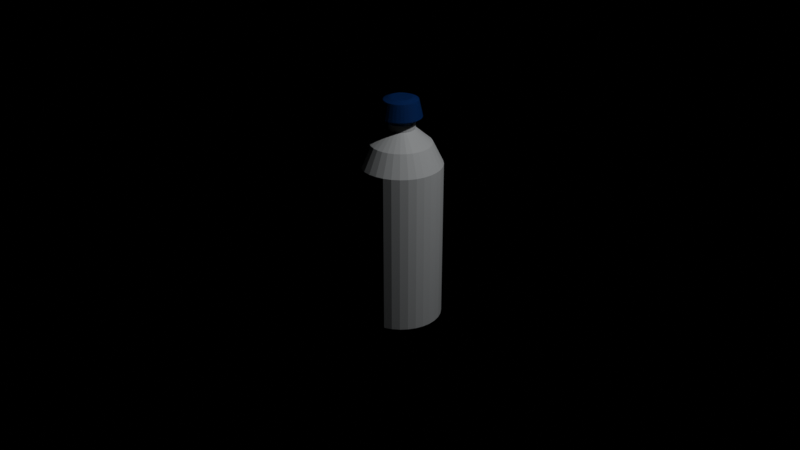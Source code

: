 # Source: f_rdig_plastik_flaske_med_tekstur.blend  (saved by Blender 2.93.21; exported with 4.5.12 LTS)
import bpy
from mathutils import Matrix  # noqa: F401  (used for matrix-valued properties, if any)

bpy.ops.wm.read_factory_settings(use_empty=True)
scene = bpy.context.scene
scene.name = 'Scene'

# ---- collections
col_collection = bpy.data.collections.new('Collection'); scene.collection.children.link(col_collection)

# ---- materials (node trees are filled in below, after node groups)
mat_material_004 = bpy.data.materials.new('Material.004')
mat_material_004.surface_render_method = 'BLENDED'
mat_material_004.blend_method = 'BLEND'
mat_material_004.use_transparent_shadow = False
mat_material_004.roughness = 0.2679
mat_material_001 = bpy.data.materials.new('Material.001')
mat_material_001.use_transparent_shadow = False
mat_material_002 = bpy.data.materials.new('Material.002')
mat_material_002.use_transparent_shadow = False

# ---- material node trees
mat_material_004.use_nodes = True; mat_material_004.node_tree.nodes.clear()
_N = mat_material_004.node_tree.nodes; _L = mat_material_004.node_tree.links
n0 = _N.new('ShaderNodeOutputMaterial'); n0.name = 'Material Output'; n0.location = (550, 300)
n1 = _N.new('ShaderNodeBsdfPrincipled'); n1.name = 'Principled BSDF'; n1.location = (10, 300)
n1.distribution = 'GGX'
n1.subsurface_method = 'BURLEY'
n1.inputs[0].default_value = (0.9441, 0.9782, 1.0, 0.1536)
n1.inputs[3].default_value = 1.45
n1.inputs[4].default_value = 0.6636
n1.inputs[27].default_value = (0.0, 0.0, 0.0, 1.0)
n1.inputs[28].default_value = 1.0
n2 = _N.new('ShaderNodeBsdfTransparent'); n2.name = 'Transparent BSDF'; n2.location = (109, 396)
n2.inputs[0].default_value = (0.1519, 0.4801, 1.0, 0.4311)
n3 = _N.new('ShaderNodeMixShader'); n3.name = 'Mix Shader'; n3.location = (322, 343)
_L.new(n3.outputs[0], n0.inputs[0])
_L.new(n1.outputs[0], n3.inputs[1])
_L.new(n2.outputs[0], n3.inputs[2])
n0.is_active_output = True
mat_material_001.use_nodes = True; mat_material_001.node_tree.nodes.clear()
_N = mat_material_001.node_tree.nodes; _L = mat_material_001.node_tree.links
n0 = _N.new('ShaderNodeOutputMaterial'); n0.name = 'Material Output'; n0.location = (300, 300)
n1 = _N.new('ShaderNodeBsdfPrincipled'); n1.name = 'Principled BSDF'; n1.location = (10, 300)
n1.distribution = 'GGX'
n1.subsurface_method = 'BURLEY'
n1.inputs[0].default_value = (0.01163, 0.2084, 0.8, 1.0)
n1.inputs[3].default_value = 1.45
n1.inputs[4].default_value = 0.09302
n1.inputs[27].default_value = (0.0, 0.0, 0.0, 1.0)
n1.inputs[28].default_value = 1.0
_L.new(n1.outputs[0], n0.inputs[0])
n0.is_active_output = True
mat_material_002.use_nodes = True; mat_material_002.node_tree.nodes.clear()
_N = mat_material_002.node_tree.nodes; _L = mat_material_002.node_tree.links
n0 = _N.new('ShaderNodeBsdfPrincipled'); n0.name = 'Principled BSDF'; n0.location = (10, 300)
n0.distribution = 'GGX'
n0.subsurface_method = 'BURLEY'
n0.inputs[3].default_value = 1.45
n0.inputs[27].default_value = (0.0, 0.0, 0.0, 1.0)
n0.inputs[28].default_value = 1.0
n1 = _N.new('ShaderNodeOutputMaterial'); n1.name = 'Material Output'; n1.location = (300, 300)
_L.new(n0.outputs[0], n1.inputs[0])
n1.is_active_output = True

# ---- world
world_world = bpy.data.worlds.new('World'); scene.world = world_world
world_world.use_nodes = True; world_world.node_tree.nodes.clear()
_N = world_world.node_tree.nodes; _L = world_world.node_tree.links
n0 = _N.new('ShaderNodeOutputWorld'); n0.name = 'World Output'; n0.location = (300, 300)
n1 = _N.new('ShaderNodeBackground'); n1.name = 'Background'; n1.location = (10, 300)
n1.inputs[0].default_value = (0.05088, 0.05088, 0.05088, 0.3143)
n1.inputs[1].default_value = 0.0
_L.new(n1.outputs[0], n0.inputs[0])
n0.is_active_output = True
world_world.color = (0.05088, 0.05088, 0.05088)
world_world.use_sun_shadow = False
world_world.sun_shadow_jitter_overblur = 0.0

# ---- cameras
cam_camera = bpy.data.cameras.new('Camera')
cam_camera.clip_end = 100.0
cam_camera.ortho_scale = 7.314

# ---- lights
light_light = bpy.data.lights.new('Light', 'POINT')
light_light.transmission_factor = 0.0
light_light.energy = 1000.0
light_light.shadow_soft_size = 0.1
light_light.shadow_maximum_resolution = 0.006
light_light.use_absolute_resolution = True

# ---- meshes
me_cylinder = bpy.data.meshes.new('Cylinder')
me_cylinder.from_pydata([(0.0, 1.0, -1.0), (0.0, 1.0, 1.0), (0.1951, 0.9808, -1.0), (0.1951, 0.9808, 1.0), (0.3827, 0.9239, -1.0), (0.3827, 0.9239, 1.0), (0.5556, 0.8315, -1.0), (0.5556, 0.8315, 1.0), (0.7071, 0.7071, -1.0), (0.7071, 0.7071, 1.0), (0.8315, 0.5556, -1.0), (0.8315, 0.5556, 1.0), (0.9239, 0.3827, -1.0), (0.9239, 0.3827, 1.0), (0.9808, 0.1951, -1.0), (0.9808, 0.1951, 1.0), (1.0, -4.371e-08, -1.0), (1.0, -4.371e-08, 1.0), (0.9808, -0.1951, -1.0), (0.9808, -0.1951, 1.0), (0.9239, -0.3827, -1.0), (0.9239, -0.3827, 1.0), (0.8315, -0.5556, -1.0), (0.8315, -0.5556, 1.0), (0.7071, -0.7071, -1.0), (0.7071, -0.7071, 1.0), (0.5556, -0.8315, -1.0), (0.5556, -0.8315, 1.0), (0.3827, -0.9239, -1.0), (0.3827, -0.9239, 1.0), (0.1951, -0.9808, -1.0), (0.1951, -0.9808, 1.0), (-8.742e-08, -1.0, -1.0), (-8.742e-08, -1.0, 1.0), (-0.1951, -0.9808, -1.0), (-0.1951, -0.9808, 1.0), (-0.3827, -0.9239, -1.0), (-0.3827, -0.9239, 1.0), (-0.5556, -0.8315, -1.0), (-0.5556, -0.8315, 1.0), (-0.7071, -0.7071, -1.0), (-0.7071, -0.7071, 1.0), (-0.8315, -0.5556, -1.0), (-0.8315, -0.5556, 1.0), (-0.9239, -0.3827, -1.0), (-0.9239, -0.3827, 1.0), (-0.9808, -0.1951, -1.0), (-0.9808, -0.1951, 1.0), (-1.0, 1.192e-08, -1.0), (-1.0, 1.192e-08, 1.0), (-0.9808, 0.1951, -1.0), (-0.9808, 0.1951, 1.0), (-0.9239, 0.3827, -1.0), (-0.9239, 0.3827, 1.0), (-0.8315, 0.5556, -1.0), (-0.8315, 0.5556, 1.0), (-0.7071, 0.7071, -1.0), (-0.7071, 0.7071, 1.0), (-0.5556, 0.8315, -1.0), (-0.5556, 0.8315, 1.0), (-0.3827, 0.9239, -1.0), (-0.3827, 0.9239, 1.0), (-0.1951, 0.9808, -1.0), (-0.1951, 0.9808, 1.0), (0.1449, 0.7283, 1.266), (4.576e-08, 0.7426, 1.266), (0.2842, 0.6861, 1.266), (0.4126, 0.6175, 1.266), (0.5251, 0.5251, 1.266), (0.6175, 0.4126, 1.266), (0.6861, 0.2842, 1.266), (0.7283, 0.1449, 1.266), (0.7426, -3.511e-08, 1.266), (0.7283, -0.1449, 1.266), (0.6861, -0.2842, 1.266), (0.6175, -0.4126, 1.266), (0.5251, -0.5251, 1.266), (0.4126, -0.6175, 1.266), (0.2842, -0.6861, 1.266), (0.1449, -0.7283, 1.266), (-1.916e-08, -0.7426, 1.266), (-0.1449, -0.7283, 1.266), (-0.2842, -0.6861, 1.266), (-0.4126, -0.6175, 1.266), (-0.5251, -0.5251, 1.266), (-0.6175, -0.4126, 1.266), (-0.6861, -0.2842, 1.266), (-0.7283, -0.1449, 1.266), (-0.7426, 6.21e-09, 1.266), (-0.7283, 0.1449, 1.266), (-0.6861, 0.2842, 1.266), (-0.6175, 0.4126, 1.266), (-0.5251, 0.5251, 1.266), (-0.4126, 0.6175, 1.266), (-0.2842, 0.6861, 1.266), (-0.1449, 0.7283, 1.266), (0.06517, 0.3276, 1.446), (-6.47e-08, 0.334, 1.446), (0.1278, 0.3086, 1.446), (0.1856, 0.2777, 1.446), (0.2362, 0.2362, 1.446), (0.2777, 0.1856, 1.446), (0.3086, 0.1278, 1.446), (0.3276, 0.06517, 1.446), (0.334, -1.989e-08, 1.446), (0.3276, -0.06517, 1.446), (0.3086, -0.1278, 1.446), (0.2777, -0.1856, 1.446), (0.2362, -0.2362, 1.446), (0.1856, -0.2777, 1.446), (0.1278, -0.3086, 1.446), (0.06517, -0.3276, 1.446), (-9.39e-08, -0.334, 1.446), (-0.06517, -0.3276, 1.446), (-0.1278, -0.3086, 1.446), (-0.1856, -0.2777, 1.446), (-0.2362, -0.2362, 1.446), (-0.2777, -0.1856, 1.446), (-0.3086, -0.1278, 1.446), (-0.3276, -0.06517, 1.446), (-0.334, -1.306e-09, 1.446), (-0.3276, 0.06517, 1.446), (-0.3086, 0.1278, 1.446), (-0.2777, 0.1856, 1.446), (-0.2362, 0.2362, 1.446), (-0.1856, 0.2777, 1.446), (-0.1278, 0.3086, 1.446), (-0.06517, 0.3276, 1.446), (0.06517, 0.3276, 1.446), (-6.47e-08, 0.334, 1.446), (0.1278, 0.3086, 1.446), (0.1856, 0.2777, 1.446), (0.2362, 0.2362, 1.446), (0.2777, 0.1856, 1.446), (0.3086, 0.1278, 1.446), (0.3276, 0.06517, 1.446), (0.334, -1.989e-08, 1.446), (0.3276, -0.06517, 1.446), (0.3086, -0.1278, 1.446), (0.2777, -0.1856, 1.446), (0.2362, -0.2362, 1.446), (0.1856, -0.2777, 1.446), (0.1278, -0.3086, 1.446), (0.06517, -0.3276, 1.446), (-9.39e-08, -0.334, 1.446), (-0.06517, -0.3276, 1.446), (-0.1278, -0.3086, 1.446), (-0.1856, -0.2777, 1.446), (-0.2362, -0.2362, 1.446), (-0.2777, -0.1856, 1.446), (-0.3086, -0.1278, 1.446), (-0.3276, -0.06517, 1.446), (-0.334, -1.306e-09, 1.446), (-0.3276, 0.06517, 1.446), (-0.3086, 0.1278, 1.446), (-0.2777, 0.1856, 1.446), (-0.2362, 0.2362, 1.446), (-0.1856, 0.2777, 1.446), (-0.1278, 0.3086, 1.446), (-0.06517, 0.3276, 1.446), (0.06517, 0.3276, 1.525), (-1.56e-07, 0.334, 1.525), (0.1278, 0.3086, 1.525), (0.1856, 0.2777, 1.525), (0.2362, 0.2362, 1.525), (0.2777, 0.1856, 1.525), (0.3086, 0.1278, 1.525), (0.3276, 0.06517, 1.525), (0.334, -1.989e-08, 1.525), (0.3276, -0.06517, 1.525), (0.3086, -0.1278, 1.525), (0.2777, -0.1856, 1.525), (0.2362, -0.2362, 1.525), (0.1856, -0.2777, 1.525), (0.1278, -0.3086, 1.525), (0.06517, -0.3276, 1.525), (-1.852e-07, -0.334, 1.525), (-0.06517, -0.3276, 1.525), (-0.1278, -0.3086, 1.525), (-0.1856, -0.2777, 1.525), (-0.2362, -0.2362, 1.525), (-0.2777, -0.1856, 1.525), (-0.3086, -0.1278, 1.525), (-0.3276, -0.06517, 1.525), (-0.334, -1.306e-09, 1.525), (-0.3276, 0.06517, 1.525), (-0.3086, 0.1278, 1.525), (-0.2777, 0.1856, 1.525), (-0.2362, 0.2362, 1.525), (-0.1856, 0.2777, 1.525), (-0.1278, 0.3086, 1.525), (-0.06517, 0.3276, 1.525), (0.09862, 0.4958, 1.596), (-9.511e-08, 0.5055, 1.596), (0.1935, 0.4671, 1.596), (0.2809, 0.4203, 1.596), (0.3575, 0.3575, 1.596), (0.4203, 0.2809, 1.596), (0.4671, 0.1935, 1.596), (0.4958, 0.09862, 1.596), (0.5055, -1.863e-08, 1.596), (0.4958, -0.09862, 1.596), (0.4671, -0.1935, 1.596), (0.4203, -0.2809, 1.596), (0.3575, -0.3575, 1.596), (0.2809, -0.4203, 1.596), (0.1935, -0.4671, 1.596), (0.09862, -0.4958, 1.596), (-1.393e-07, -0.5055, 1.596), (-0.09862, -0.4958, 1.596), (-0.1935, -0.4671, 1.596), (-0.2809, -0.4203, 1.596), (-0.3575, -0.3575, 1.596), (-0.4203, -0.2809, 1.596), (-0.4671, -0.1935, 1.596), (-0.4958, -0.09862, 1.596), (-0.5055, 9.499e-09, 1.596), (-0.4958, 0.09862, 1.596), (-0.4671, 0.1935, 1.596), (-0.4203, 0.2809, 1.596), (-0.3575, 0.3575, 1.596), (-0.2809, 0.4203, 1.596), (-0.1935, 0.4671, 1.596), (-0.09862, 0.4958, 1.596), (0.08128, 0.4086, 1.801), (-4.006e-08, 0.4166, 1.801), (0.1594, 0.3849, 1.801), (0.2315, 0.3464, 1.801), (0.2946, 0.2946, 1.801), (0.3464, 0.2315, 1.801), (0.3849, 0.1594, 1.801), (0.4086, 0.08128, 1.801), (0.4166, -1.085e-08, 1.801), (0.4086, -0.08128, 1.801), (0.3849, -0.1594, 1.801), (0.3464, -0.2315, 1.801), (0.2946, -0.2946, 1.801), (0.2315, -0.3464, 1.801), (0.1594, -0.3849, 1.801), (0.08128, -0.4086, 1.801), (-7.648e-08, -0.4166, 1.801), (-0.08128, -0.4086, 1.801), (-0.1594, -0.3849, 1.801), (-0.2315, -0.3464, 1.801), (-0.2946, -0.2946, 1.801), (-0.3464, -0.2315, 1.801), (-0.3849, -0.1594, 1.801), (-0.4086, -0.08128, 1.801), (-0.4166, 1.233e-08, 1.801), (-0.4086, 0.08128, 1.801), (-0.3849, 0.1594, 1.801), (-0.3464, 0.2315, 1.801), (-0.2946, 0.2946, 1.801), (-0.2315, 0.3464, 1.801), (-0.1594, 0.3849, 1.801), (-0.08128, 0.4086, 1.801), (0.05312, 0.267, 1.83), (-2.969e-08, 0.2723, 1.83), (0.1042, 0.2515, 1.83), (0.1513, 0.2264, 1.83), (0.1925, 0.1925, 1.83), (0.2264, 0.1513, 1.83), (0.2515, 0.1042, 1.83), (0.267, 0.05312, 1.83), (0.2723, 2.823e-10, 1.83), (0.267, -0.05312, 1.83), (0.2515, -0.1042, 1.83), (0.2264, -0.1513, 1.83), (0.1925, -0.1925, 1.83), (0.1513, -0.2264, 1.83), (0.1042, -0.2515, 1.83), (0.05312, -0.267, 1.83), (-5.349e-08, -0.2723, 1.83), (-0.05312, -0.267, 1.83), (-0.1042, -0.2515, 1.83), (-0.1513, -0.2264, 1.83), (-0.1925, -0.1925, 1.83), (-0.2264, -0.1513, 1.83), (-0.2515, -0.1042, 1.83), (-0.267, -0.05312, 1.83), (-0.2723, 1.543e-08, 1.83), (-0.267, 0.05312, 1.83), (-0.2515, 0.1042, 1.83), (-0.2264, 0.1513, 1.83), (-0.1925, 0.1925, 1.83), (-0.1513, 0.2264, 1.83), (-0.1042, 0.2515, 1.83), (-0.05312, 0.267, 1.83), (2.334e-08, 0.7722, -1.187), (0.1506, 0.7574, -1.187), (0.2955, 0.7134, -1.187), (0.429, 0.6421, -1.187), (0.546, 0.546, -1.187), (0.6421, 0.429, -1.187), (0.7134, 0.2955, -1.187), (0.7574, 0.1506, -1.187), (0.7722, -3.63e-08, -1.187), (0.7574, -0.1506, -1.187), (0.7134, -0.2955, -1.187), (0.6421, -0.429, -1.187), (0.546, -0.546, -1.187), (0.429, -0.6421, -1.187), (0.2955, -0.7134, -1.187), (0.1506, -0.7574, -1.187), (-4.417e-08, -0.7722, -1.187), (-0.1506, -0.7574, -1.187), (-0.2955, -0.7134, -1.187), (-0.429, -0.6421, -1.187), (-0.546, -0.546, -1.187), (-0.6421, -0.429, -1.187), (-0.7134, -0.2955, -1.187), (-0.7574, -0.1506, -1.187), (-0.7722, 6.662e-09, -1.187), (-0.7574, 0.1506, -1.187), (-0.7134, 0.2955, -1.187), (-0.6421, 0.429, -1.187), (-0.546, 0.546, -1.187), (-0.429, 0.6421, -1.187), (-0.2955, 0.7134, -1.187), (-0.1506, 0.7574, -1.187), (0.05312, 0.267, 1.83), (-2.969e-08, 0.2723, 1.83), (0.1042, 0.2515, 1.83), (0.1513, 0.2264, 1.83), (0.1925, 0.1925, 1.83), (0.2264, 0.1513, 1.83), (0.2515, 0.1042, 1.83), (0.267, 0.05312, 1.83), (0.2723, 2.823e-10, 1.83), (0.267, -0.05312, 1.83), (0.2515, -0.1042, 1.83), (0.2264, -0.1513, 1.83), (0.1925, -0.1925, 1.83), (0.1513, -0.2264, 1.83), (0.1042, -0.2515, 1.83), (0.05312, -0.267, 1.83), (-5.349e-08, -0.2723, 1.83), (-0.05312, -0.267, 1.83), (-0.1042, -0.2515, 1.83), (-0.1513, -0.2264, 1.83), (-0.1925, -0.1925, 1.83), (-0.2264, -0.1513, 1.83), (-0.2515, -0.1042, 1.83), (-0.267, -0.05312, 1.83), (-0.2723, 1.543e-08, 1.83), (-0.267, 0.05312, 1.83), (-0.2515, 0.1042, 1.83), (-0.2264, 0.1513, 1.83), (-0.1925, 0.1925, 1.83), (-0.1513, 0.2264, 1.83), (-0.1042, 0.2515, 1.83), (-0.05312, 0.267, 1.83)], [], [(0, 1, 3, 2), (2, 3, 5, 4), (4, 5, 7, 6), (6, 7, 9, 8), (8, 9, 11, 10), (10, 11, 13, 12), (12, 13, 15, 14), (14, 15, 17, 16), (16, 17, 19, 18), (18, 19, 21, 20), (20, 21, 23, 22), (22, 23, 25, 24), (24, 25, 27, 26), (26, 27, 29, 28), (28, 29, 31, 30), (30, 31, 33, 32), (32, 33, 35, 34), (34, 35, 37, 36), (36, 37, 39, 38), (38, 39, 41, 40), (40, 41, 43, 42), (42, 43, 45, 44), (44, 45, 47, 46), (46, 47, 49, 48), (48, 49, 51, 50), (50, 51, 53, 52), (52, 53, 55, 54), (54, 55, 57, 56), (56, 57, 59, 58), (58, 59, 61, 60), (11, 9, 68, 69), (60, 61, 63, 62), (62, 63, 1, 0), (42, 44, 310, 309), (86, 85, 117, 118), (29, 27, 77, 78), (47, 45, 86, 87), (3, 1, 65, 64), (1, 63, 95, 65), (21, 19, 73, 74), (39, 37, 82, 83), (57, 55, 91, 92), (13, 11, 69, 70), (31, 29, 78, 79), (49, 47, 87, 88), (5, 3, 64, 66), (23, 21, 74, 75), (41, 39, 83, 84), (59, 57, 92, 93), (15, 13, 70, 71), (33, 31, 79, 80), (51, 49, 88, 89), (7, 5, 66, 67), (25, 23, 75, 76), (43, 41, 84, 85), (61, 59, 93, 94), (17, 15, 71, 72), (35, 33, 80, 81), (53, 51, 89, 90), (9, 7, 67, 68), (27, 25, 76, 77), (45, 43, 85, 86), (63, 61, 94, 95), (19, 17, 72, 73), (37, 35, 81, 82), (55, 53, 90, 91), (121, 120, 152, 153), (73, 72, 104, 105), (87, 86, 118, 119), (74, 73, 105, 106), (88, 87, 119, 120), (75, 74, 106, 107), (89, 88, 120, 121), (76, 75, 107, 108), (90, 89, 121, 122), (77, 76, 108, 109), (91, 90, 122, 123), (78, 77, 109, 110), (64, 65, 97, 96), (92, 91, 123, 124), (79, 78, 110, 111), (66, 64, 96, 98), (93, 92, 124, 125), (80, 79, 111, 112), (67, 66, 98, 99), (94, 93, 125, 126), (81, 80, 112, 113), (68, 67, 99, 100), (95, 94, 126, 127), (82, 81, 113, 114), (69, 68, 100, 101), (65, 95, 127, 97), (83, 82, 114, 115), (70, 69, 101, 102), (84, 83, 115, 116), (71, 70, 102, 103), (85, 84, 116, 117), (72, 71, 103, 104), (138, 137, 169, 170), (108, 107, 139, 140), (122, 121, 153, 154), (109, 108, 140, 141), (123, 122, 154, 155), (110, 109, 141, 142), (96, 97, 129, 128), (124, 123, 155, 156), (111, 110, 142, 143), (98, 96, 128, 130), (125, 124, 156, 157), (112, 111, 143, 144), (99, 98, 130, 131), (126, 125, 157, 158), (113, 112, 144, 145), (100, 99, 131, 132), (127, 126, 158, 159), (114, 113, 145, 146), (101, 100, 132, 133), (97, 127, 159, 129), (115, 114, 146, 147), (102, 101, 133, 134), (116, 115, 147, 148), (103, 102, 134, 135), (117, 116, 148, 149), (104, 103, 135, 136), (118, 117, 149, 150), (105, 104, 136, 137), (119, 118, 150, 151), (106, 105, 137, 138), (120, 119, 151, 152), (107, 106, 138, 139), (173, 172, 204, 205), (152, 151, 183, 184), (139, 138, 170, 171), (153, 152, 184, 185), (140, 139, 171, 172), (154, 153, 185, 186), (141, 140, 172, 173), (155, 154, 186, 187), (142, 141, 173, 174), (128, 129, 161, 160), (156, 155, 187, 188), (143, 142, 174, 175), (130, 128, 160, 162), (157, 156, 188, 189), (144, 143, 175, 176), (131, 130, 162, 163), (158, 157, 189, 190), (145, 144, 176, 177), (132, 131, 163, 164), (159, 158, 190, 191), (146, 145, 177, 178), (133, 132, 164, 165), (129, 159, 191, 161), (147, 146, 178, 179), (134, 133, 165, 166), (148, 147, 179, 180), (135, 134, 166, 167), (149, 148, 180, 181), (136, 135, 167, 168), (150, 149, 181, 182), (137, 136, 168, 169), (151, 150, 182, 183), (208, 207, 239, 240), (187, 186, 218, 219), (174, 173, 205, 206), (160, 161, 193, 192), (188, 187, 219, 220), (175, 174, 206, 207), (162, 160, 192, 194), (189, 188, 220, 221), (176, 175, 207, 208), (163, 162, 194, 195), (190, 189, 221, 222), (177, 176, 208, 209), (164, 163, 195, 196), (191, 190, 222, 223), (178, 177, 209, 210), (165, 164, 196, 197), (161, 191, 223, 193), (179, 178, 210, 211), (166, 165, 197, 198), (180, 179, 211, 212), (167, 166, 198, 199), (181, 180, 212, 213), (168, 167, 199, 200), (182, 181, 213, 214), (169, 168, 200, 201), (183, 182, 214, 215), (170, 169, 201, 202), (184, 183, 215, 216), (171, 170, 202, 203), (185, 184, 216, 217), (172, 171, 203, 204), (186, 185, 217, 218), (243, 242, 274, 275), (195, 194, 226, 227), (222, 221, 253, 254), (209, 208, 240, 241), (196, 195, 227, 228), (223, 222, 254, 255), (210, 209, 241, 242), (197, 196, 228, 229), (193, 223, 255, 225), (211, 210, 242, 243), (198, 197, 229, 230), (212, 211, 243, 244), (199, 198, 230, 231), (213, 212, 244, 245), (200, 199, 231, 232), (214, 213, 245, 246), (201, 200, 232, 233), (215, 214, 246, 247), (202, 201, 233, 234), (216, 215, 247, 248), (203, 202, 234, 235), (217, 216, 248, 249), (204, 203, 235, 236), (218, 217, 249, 250), (205, 204, 236, 237), (219, 218, 250, 251), (206, 205, 237, 238), (192, 193, 225, 224), (220, 219, 251, 252), (207, 206, 238, 239), (194, 192, 224, 226), (221, 220, 252, 253), (271, 270, 334, 335), (230, 229, 261, 262), (244, 243, 275, 276), (231, 230, 262, 263), (245, 244, 276, 277), (232, 231, 263, 264), (246, 245, 277, 278), (233, 232, 264, 265), (247, 246, 278, 279), (234, 233, 265, 266), (248, 247, 279, 280), (235, 234, 266, 267), (249, 248, 280, 281), (236, 235, 267, 268), (250, 249, 281, 282), (237, 236, 268, 269), (251, 250, 282, 283), (238, 237, 269, 270), (224, 225, 257, 256), (252, 251, 283, 284), (239, 238, 270, 271), (226, 224, 256, 258), (253, 252, 284, 285), (240, 239, 271, 272), (227, 226, 258, 259), (254, 253, 285, 286), (241, 240, 272, 273), (228, 227, 259, 260), (255, 254, 286, 287), (242, 241, 273, 274), (229, 228, 260, 261), (225, 255, 287, 257), (288, 289, 290, 291, 292, 293, 294, 295, 296, 297, 298, 299, 300, 301, 302, 303, 304, 305, 306, 307, 308, 309, 310, 311, 312, 313, 314, 315, 316, 317, 318, 319), (60, 62, 319, 318), (16, 18, 297, 296), (34, 36, 306, 305), (52, 54, 315, 314), (8, 10, 293, 292), (26, 28, 302, 301), (44, 46, 311, 310), (0, 2, 289, 288), (62, 0, 288, 319), (18, 20, 298, 297), (36, 38, 307, 306), (54, 56, 316, 315), (10, 12, 294, 293), (28, 30, 303, 302), (46, 48, 312, 311), (2, 4, 290, 289), (20, 22, 299, 298), (38, 40, 308, 307), (56, 58, 317, 316), (12, 14, 295, 294), (30, 32, 304, 303), (48, 50, 313, 312), (4, 6, 291, 290), (22, 24, 300, 299), (40, 42, 309, 308), (58, 60, 318, 317), (14, 16, 296, 295), (32, 34, 305, 304), (50, 52, 314, 313), (6, 8, 292, 291), (24, 26, 301, 300), (320, 321, 351, 350, 349, 348, 347, 346, 345, 344, 343, 342, 341, 340, 339, 338, 337, 336, 335, 334, 333, 332, 331, 330, 329, 328, 327, 326, 325, 324, 323, 322), (258, 256, 320, 322), (285, 284, 348, 349), (272, 271, 335, 336), (259, 258, 322, 323), (286, 285, 349, 350), (273, 272, 336, 337), (260, 259, 323, 324), (287, 286, 350, 351), (274, 273, 337, 338), (261, 260, 324, 325), (257, 287, 351, 321), (275, 274, 338, 339), (262, 261, 325, 326), (276, 275, 339, 340), (263, 262, 326, 327), (277, 276, 340, 341), (264, 263, 327, 328), (278, 277, 341, 342), (265, 264, 328, 329), (279, 278, 342, 343), (266, 265, 329, 330), (280, 279, 343, 344), (267, 266, 330, 331), (281, 280, 344, 345), (268, 267, 331, 332), (282, 281, 345, 346), (269, 268, 332, 333), (283, 282, 346, 347), (270, 269, 333, 334), (256, 257, 321, 320), (284, 283, 347, 348)])
me_cylinder.polygons.foreach_set('material_index', [0, 0, 0, 0, 0, 0, 0, 0, 0, 0, 0, 0, 0, 0, 0, 0, 0, 0, 0, 0, 0, 0, 0, 0, 0, 0, 0, 0, 0, 0, 0, 0, 0, 0, 0, 0, 0, 0, 0, 0, 0, 0, 0, 0, 0, 0, 0, 0, 0, 0, 0, 0, 0, 0, 0, 0, 0, 0, 0, 0, 0, 0, 0, 0, 0, 0, 0, 0, 0, 0, 0, 0, 0, 0, 0, 0, 0, 0, 0, 0, 0, 0, 0, 0, 0, 0, 0, 0, 0, 0, 0, 0, 0, 0, 0, 0, 0, 0, 0, 0, 0, 0, 0, 0, 0, 0, 0, 0, 0, 0, 0, 0, 0, 0, 0, 0, 0, 0, 0, 0, 0, 0, 0, 0, 0, 0, 0, 0, 0, 0, 1, 0, 0, 0, 0, 0, 0, 0, 0, 0, 0, 0, 0, 0, 0, 0, 0, 0, 0, 0, 0, 0, 0, 0, 0, 0, 0, 0, 0, 0, 0, 0, 1, 1, 1, 1, 1, 1, 1, 1, 1, 1, 1, 1, 1, 1, 1, 1, 1, 1, 1, 1, 1, 1, 1, 1, 1, 1, 1, 1, 1, 1, 1, 1, 1, 1, 1, 1, 1, 1, 1, 1, 1, 1, 1, 1, 1, 1, 1, 1, 1, 1, 1, 1, 1, 1, 1, 1, 1, 1, 1, 1, 1, 1, 1, 1, 0, 1, 1, 1, 1, 1, 1, 1, 1, 1, 1, 1, 1, 1, 1, 1, 1, 1, 1, 1, 1, 1, 1, 1, 1, 1, 1, 1, 1, 1, 1, 1, 0, 0, 0, 0, 0, 0, 0, 0, 0, 0, 0, 0, 0, 0, 0, 0, 0, 0, 0, 0, 0, 0, 0, 0, 0, 0, 0, 0, 0, 0, 0, 0, 1, 0, 0, 0, 0, 0, 0, 0, 0, 0, 0, 0, 0, 0, 0, 0, 0, 0, 0, 0, 0, 0, 0, 0, 0, 0, 0, 0, 0, 0, 0, 0])
_uv = me_cylinder.uv_layers.new(name='UVMap')
_uv.uv.foreach_set('vector', [0.7267, -1.136, 0.7353, -1.138, 0.7362, -1.137, 0.7268, -1.136, 0.7268, -1.136, 0.7362, -1.137, 0.7367, -1.135, 0.7268, -1.137, 0.7268, -1.137, 0.7367, -1.135, 0.7369, -1.133, 0.7271, -1.136, 0.7271, -1.136, 0.7369, -1.133, 0.7368, -1.131, 0.7273, -1.136, 0.7273, -1.136, 0.7368, -1.131, 0.7363, -1.129, 0.7275, -1.136, 0.7275, -1.136, 0.7363, -1.129, 0.7354, -1.128, 0.7276, -1.136, 0.7276, -1.136, 0.7354, -1.128, 0.7341, -1.126, 0.7277, -1.135, 0.7277, -1.135, 0.7341, -1.126, 0.7326, -1.125, 0.7277, -1.135, 0.7277, -1.135, 0.7326, -1.125, 0.7309, -1.124, 0.7278, -1.135, 0.7278, -1.135, 0.7309, -1.124, 0.729, -1.124, 0.7278, -1.135, 0.7278, -1.135, 0.729, -1.124, 0.727, -1.124, 0.7278, -1.135, 0.7278, -1.135, 0.727, -1.124, 0.7251, -1.124, 0.7277, -1.134, 0.7277, -1.134, 0.7251, -1.124, 0.7233, -1.124, 0.7277, -1.134, 0.7277, -1.134, 0.7233, -1.124, 0.7217, -1.126, 0.7276, -1.134, 0.7276, -1.134, 0.7217, -1.126, 0.7203, -1.127, 0.7276, -1.134, 0.7276, -1.134, 0.7203, -1.127, 0.7192, -1.128, 0.7275, -1.134, 0.7275, -1.134, 0.7192, -1.128, 0.7185, -1.13, 0.7274, -1.134, 0.7274, -1.134, 0.7185, -1.13, 0.7181, -1.132, 0.7272, -1.134, 0.7272, -1.134, 0.7181, -1.132, 0.7181, -1.134, 0.7271, -1.134, 0.7271, -1.134, 0.7181, -1.134, 0.7184, -1.136, 0.727, -1.134, 0.727, -1.134, 0.7184, -1.136, 0.7191, -1.137, 0.7269, -1.134, 0.7269, -1.134, 0.7191, -1.137, 0.72, -1.139, 0.7268, -1.134, 0.7268, -1.134, 0.72, -1.139, 0.7213, -1.14, 0.7267, -1.134, 0.7267, -1.134, 0.7213, -1.14, 0.7227, -1.141, 0.7267, -1.134, 0.7267, -1.134, 0.7227, -1.141, 0.7244, -1.142, 0.7266, -1.135, 0.7266, -1.135, 0.7244, -1.142, 0.7261, -1.142, 0.7266, -1.135, 0.7266, -1.135, 0.7261, -1.142, 0.7279, -1.142, 0.7266, -1.135, 0.7266, -1.135, 0.7279, -1.142, 0.7296, -1.142, 0.7266, -1.135, 0.7266, -1.135, 0.7296, -1.142, 0.7313, -1.142, 0.7266, -1.135, 0.2152, 0.001984, 0.2152, 1.002, 0.1172, 1.002, 0.1172, 0.001984, 0.7363, -1.129, 0.7368, -1.131, 0.7432, -1.13, 0.7424, -1.127, 0.7267, -1.135, 0.7329, -1.141, 0.7342, -1.14, 0.7267, -1.136, 0.7267, -1.136, 0.7342, -1.14, 0.7353, -1.138, 0.7267, -1.136, 0.7269, -1.134, 0.7268, -1.134, 0.7268, -1.134, 0.7269, -1.134, 0.7156, -1.142, 0.714, -1.14, 0.7626, -1.325, 0.7993, -1.315, 0.7217, -1.126, 0.7233, -1.124, 0.7205, -1.119, 0.7179, -1.121, 0.7213, -1.14, 0.72, -1.139, 0.7156, -1.142, 0.7177, -1.144, 0.7362, -1.137, 0.7353, -1.138, 0.7398, -1.141, 0.7413, -1.139, 0.7353, -1.138, 0.7342, -1.14, 0.7381, -1.143, 0.7398, -1.141, 0.729, -1.124, 0.7309, -1.124, 0.7331, -1.118, 0.7299, -1.117, 0.7181, -1.134, 0.7181, -1.132, 0.7122, -1.131, 0.7123, -1.134, 0.7296, -1.142, 0.7279, -1.142, 0.7282, -1.148, 0.7309, -1.147, 0.7354, -1.128, 0.7363, -1.129, 0.7424, -1.127, 0.7409, -1.124, 0.7203, -1.127, 0.7217, -1.126, 0.7179, -1.121, 0.7157, -1.123, 0.7227, -1.141, 0.7213, -1.14, 0.7177, -1.144, 0.72, -1.146, 0.7367, -1.135, 0.7362, -1.137, 0.7413, -1.139, 0.7423, -1.136, 0.727, -1.124, 0.729, -1.124, 0.7299, -1.117, 0.7266, -1.117, 0.7184, -1.136, 0.7181, -1.134, 0.7123, -1.134, 0.7129, -1.137, 0.7313, -1.142, 0.7296, -1.142, 0.7309, -1.147, 0.7335, -1.146, 0.7341, -1.126, 0.7354, -1.128, 0.7409, -1.124, 0.7387, -1.121, 0.7192, -1.128, 0.7203, -1.127, 0.7157, -1.123, 0.7139, -1.125, 0.7244, -1.142, 0.7227, -1.141, 0.72, -1.146, 0.7226, -1.147, 0.7369, -1.133, 0.7367, -1.135, 0.7423, -1.136, 0.7429, -1.133, 0.7251, -1.124, 0.727, -1.124, 0.7266, -1.117, 0.7235, -1.118, 0.7191, -1.137, 0.7184, -1.136, 0.7129, -1.137, 0.714, -1.14, 0.7329, -1.141, 0.7313, -1.142, 0.7335, -1.146, 0.7359, -1.145, 0.7326, -1.125, 0.7341, -1.126, 0.7387, -1.121, 0.7361, -1.119, 0.7185, -1.13, 0.7192, -1.128, 0.7139, -1.125, 0.7128, -1.128, 0.7261, -1.142, 0.7244, -1.142, 0.7226, -1.147, 0.7254, -1.148, 0.7368, -1.131, 0.7369, -1.133, 0.7429, -1.133, 0.7432, -1.13, 0.7233, -1.124, 0.7251, -1.124, 0.7235, -1.118, 0.7205, -1.119, 0.72, -1.139, 0.7191, -1.137, 0.714, -1.14, 0.7156, -1.142, 0.7342, -1.14, 0.7329, -1.141, 0.7359, -1.145, 0.7381, -1.143, 0.7309, -1.124, 0.7326, -1.125, 0.7361, -1.119, 0.7331, -1.118, 0.7181, -1.132, 0.7185, -1.13, 0.7128, -1.128, 0.7122, -1.131, 0.7279, -1.142, 0.7261, -1.142, 0.7254, -1.148, 0.7282, -1.148, 0.2188, 1.0, 0.25, 1.0, 0.25, 1.0, 0.2188, 1.0, 0.7331, -1.118, 0.7361, -1.119, 0.5851, -0.9897, 0.5608, -1.021, 0.7177, -1.144, 0.7156, -1.142, 0.7993, -1.315, 0.8333, -1.298, 0.7299, -1.117, 0.7331, -1.118, 0.5608, -1.021, 0.5432, -1.056, 0.72, -1.146, 0.7177, -1.144, 0.8333, -1.298, 0.8635, -1.274, 0.7266, -1.117, 0.7299, -1.117, 0.5432, -1.056, 0.5326, -1.093, 0.7226, -1.147, 0.72, -1.146, 0.8635, -1.274, 0.8888, -1.246, 0.7235, -1.118, 0.7266, -1.117, 0.5326, -1.093, 0.5295, -1.132, 0.7254, -1.148, 0.7226, -1.147, 0.8888, -1.246, 0.9082, -1.212, 0.7205, -1.119, 0.7235, -1.118, 0.5295, -1.132, 0.5338, -1.17, 0.7282, -1.148, 0.7254, -1.148, 0.9082, -1.212, 0.9209, -1.176, 0.7179, -1.121, 0.7205, -1.119, 0.5338, -1.17, 0.5453, -1.207, 0.7413, -1.139, 0.7398, -1.141, 0.8749, -0.9928, 0.8455, -0.9656, 0.7309, -1.147, 0.7282, -1.148, 0.9209, -1.176, 0.9264, -1.138, 0.7157, -1.123, 0.7179, -1.121, 0.5453, -1.207, 0.5636, -1.241, 0.7423, -1.136, 0.7413, -1.139, 0.8455, -0.9656, 0.8111, -0.9445, 0.7335, -1.146, 0.7309, -1.147, 0.9264, -1.138, 0.9244, -1.099, 0.7139, -1.125, 0.7157, -1.123, 0.5636, -1.241, 0.5879, -1.27, 0.7429, -1.133, 0.7423, -1.136, 0.8111, -0.9445, 0.7731, -0.9304, 0.7359, -1.145, 0.7335, -1.146, 0.9244, -1.099, 0.915, -1.061, 0.7128, -1.128, 0.7139, -1.125, 0.5879, -1.27, 0.6173, -1.294, 0.7432, -1.13, 0.7429, -1.133, 0.7731, -0.9304, 0.7326, -0.9239, 0.7381, -1.143, 0.7359, -1.145, 0.915, -1.061, 0.8983, -1.025, 0.7122, -1.131, 0.7128, -1.128, 0.6173, -1.294, 0.6507, -1.312, 0.7424, -1.127, 0.7432, -1.13, 0.7326, -0.9239, 0.6879, -0.9308, 0.7398, -1.141, 0.7381, -1.143, 0.8983, -1.025, 0.8749, -0.9928, 0.7123, -1.134, 0.7122, -1.131, 0.6507, -1.312, 0.687, -1.324, 0.7409, -1.124, 0.7424, -1.127, 0.6879, -0.9308, 0.6497, -0.9437, 0.7129, -1.137, 0.7123, -1.134, 0.687, -1.324, 0.7247, -1.328, 0.7387, -1.121, 0.7409, -1.124, 0.6497, -0.9437, 0.615, -0.9636, 0.714, -1.14, 0.7129, -1.137, 0.7247, -1.328, 0.7626, -1.325, 0.7361, -1.119, 0.7387, -1.121, 0.615, -0.9636, 0.5851, -0.9897, 0.4083, -0.8573, 0.4548, -0.8944, 0.4896, -0.8411, 0.4528, -0.8125, 0.625, 1.0, 0.6562, 1.0, 0.6562, 1.0, 0.625, 1.0, 0.1875, 1.0, 0.2188, 1.0, 0.2188, 1.0, 0.1875, 1.0, 0.5938, 1.0, 0.625, 1.0, 0.625, 1.0, 0.5938, 1.0, 0.1562, 1.0, 0.1875, 1.0, 0.1875, 1.0, 0.1562, 1.0, 0.5625, 1.0, 0.5938, 1.0, 0.5938, 1.0, 0.5625, 1.0, 0.9688, 1.0, 1.0, 1.0, 1.0, 1.0, 0.9688, 1.0, 0.125, 1.0, 0.1562, 1.0, 0.1562, 1.0, 0.125, 1.0, 0.5312, 1.0, 0.5625, 1.0, 0.5625, 1.0, 0.5312, 1.0, 0.9375, 1.0, 0.9688, 1.0, 0.9688, 1.0, 0.9375, 1.0, 0.09375, 1.0, 0.125, 1.0, 0.125, 1.0, 0.09375, 1.0, 0.5, 1.0, 0.5312, 1.0, 0.5312, 1.0, 0.5, 1.0, 0.9062, 1.0, 0.9375, 1.0, 0.9375, 1.0, 0.9062, 1.0, 0.0625, 1.0, 0.09375, 1.0, 0.09375, 1.0, 0.0625, 1.0, 0.4688, 1.0, 0.5, 1.0, 0.5, 1.0, 0.4688, 1.0, 0.875, 1.0, 0.9062, 1.0, 0.9062, 1.0, 0.875, 1.0, 0.03125, 1.0, 0.0625, 1.0, 0.0625, 1.0, 0.03125, 1.0, 0.4375, 1.0, 0.4688, 1.0, 0.4688, 1.0, 0.4375, 1.0, 0.6879, -0.9308, 0.7326, -0.9239, 0.7367, -0.9186, 0.6839, -0.9322, 0.0, 1.0, 0.03125, 1.0, 0.03125, 1.0, 0.0, 1.0, 0.4062, 1.0, 0.4375, 1.0, 0.4375, 1.0, 0.4062, 1.0, 0.8125, 1.0, 0.8438, 1.0, 0.8438, 1.0, 0.8125, 1.0, 0.375, 1.0, 0.4062, 1.0, 0.4062, 1.0, 0.375, 1.0, 0.7812, 1.0, 0.8125, 1.0, 0.8125, 1.0, 0.7812, 1.0, 0.3438, 1.0, 0.375, 1.0, 0.375, 1.0, 0.3438, 1.0, 0.75, 1.0, 0.7812, 1.0, 0.7812, 1.0, 0.75, 1.0, 0.3125, 1.0, 0.3438, 1.0, 0.3438, 1.0, 0.3125, 1.0, 0.7188, 1.0, 0.75, 1.0, 0.75, 1.0, 0.7188, 1.0, 0.2812, 1.0, 0.3125, 1.0, 0.3125, 1.0, 0.2812, 1.0, 0.6875, 1.0, 0.7188, 1.0, 0.7188, 1.0, 0.6875, 1.0, 0.25, 1.0, 0.2812, 1.0, 0.2812, 1.0, 0.25, 1.0, 0.6562, 1.0, 0.6875, 1.0, 0.6875, 1.0, 0.6562, 1.0, 0.5938, 1.0, 0.625, 1.0, 0.625, 1.0, 0.5938, 1.0, 0.734, -0.3484, 0.6767, -0.3326, 0.6652, -0.3956, 0.7104, -0.4076, 0.3708, -0.8119, 0.4083, -0.8573, 0.4528, -0.8125, 0.4227, -0.7775, 0.787, -0.3752, 0.734, -0.3484, 0.7104, -0.4076, 0.7522, -0.4285, 0.3439, -0.7604, 0.3708, -0.8119, 0.4227, -0.7775, 0.4005, -0.7373, 0.8336, -0.412, 0.787, -0.3752, 0.7522, -0.4285, 0.7889, -0.4572, 0.3281, -0.706, 0.3439, -0.7604, 0.4005, -0.7373, 0.3867, -0.6936, 0.872, -0.4573, 0.8336, -0.412, 0.7889, -0.4572, 0.8192, -0.4928, 0.3204, -0.6498, 0.3281, -0.706, 0.3867, -0.6936, 0.382, -0.6478, 0.879, -0.7995, 0.9062, -0.7446, 0.8453, -0.7204, 0.8236, -0.7634, 0.9009, -0.5093, 0.872, -0.4573, 0.8192, -0.4928, 0.8419, -0.5339, 0.3235, -0.5916, 0.3204, -0.6498, 0.382, -0.6478, 0.3862, -0.6011, 0.841, -0.8485, 0.879, -0.7995, 0.8236, -0.7634, 0.7937, -0.8013, 0.9192, -0.5661, 0.9009, -0.5093, 0.8419, -0.5339, 0.8561, -0.5789, 0.3378, -0.5339, 0.3235, -0.5916, 0.3862, -0.6011, 0.3989, -0.555, 0.793, -0.8894, 0.841, -0.8485, 0.7937, -0.8013, 0.7566, -0.8335, 0.9264, -0.6256, 0.9192, -0.5661, 0.8561, -0.5789, 0.8617, -0.6263, 0.3626, -0.4789, 0.3378, -0.5339, 0.3989, -0.555, 0.4195, -0.5114, 0.7367, -0.9186, 0.793, -0.8894, 0.7566, -0.8335, 0.7147, -0.8572, 0.9221, -0.6859, 0.9264, -0.6256, 0.8617, -0.6263, 0.8581, -0.6741, 0.3978, -0.4286, 0.3626, -0.4789, 0.4195, -0.5114, 0.4483, -0.4726, 0.6839, -0.9322, 0.7367, -0.9186, 0.7147, -0.8572, 0.6705, -0.8715, 0.9062, -0.7446, 0.9221, -0.6859, 0.8581, -0.6741, 0.8453, -0.7204, 0.4436, -0.3848, 0.3978, -0.4286, 0.4483, -0.4726, 0.4847, -0.4403, 0.6255, -0.9407, 0.6839, -0.9322, 0.6705, -0.8715, 0.624, -0.8773, 0.4989, -0.3541, 0.4436, -0.3848, 0.4847, -0.4403, 0.5259, -0.4152, 0.5659, -0.937, 0.6255, -0.9407, 0.624, -0.8773, 0.577, -0.8741, 0.5572, -0.3353, 0.4989, -0.3541, 0.5259, -0.4152, 0.5711, -0.3993, 0.5081, -0.9214, 0.5659, -0.937, 0.577, -0.8741, 0.5316, -0.8619, 0.6171, -0.3282, 0.5572, -0.3353, 0.5711, -0.3993, 0.6183, -0.3928, 0.4548, -0.8944, 0.5081, -0.9214, 0.5316, -0.8619, 0.4896, -0.8411, 0.6767, -0.3326, 0.6171, -0.3282, 0.6183, -0.3928, 0.6652, -0.3956, 0.5, 1.0, 0.5312, 1.0, 0.5312, 1.0, 0.5, 1.0, 0.1562, 1.0, 0.1875, 1.0, 0.1875, 1.0, 0.1562, 1.0, 0.5625, 1.0, 0.5938, 1.0, 0.5938, 1.0, 0.5625, 1.0, 0.9688, 1.0, 1.0, 1.0, 1.0, 1.0, 0.9688, 1.0, 0.125, 1.0, 0.1562, 1.0, 0.1562, 1.0, 0.125, 1.0, 0.5312, 1.0, 0.5625, 1.0, 0.5625, 1.0, 0.5312, 1.0, 0.9375, 1.0, 0.9688, 1.0, 0.9688, 1.0, 0.9375, 1.0, 0.09375, 1.0, 0.125, 1.0, 0.125, 1.0, 0.09375, 1.0, 0.5, 1.0, 0.5312, 1.0, 0.5312, 1.0, 0.5, 1.0, 0.9062, 1.0, 0.9375, 1.0, 0.9375, 1.0, 0.9062, 1.0, 0.0625, 1.0, 0.09375, 1.0, 0.09375, 1.0, 0.0625, 1.0, 0.4688, 1.0, 0.5, 1.0, 0.5, 1.0, 0.4688, 1.0, 0.875, 1.0, 0.9062, 1.0, 0.9062, 1.0, 0.875, 1.0, 0.03125, 1.0, 0.0625, 1.0, 0.0625, 1.0, 0.03125, 1.0, 0.4375, 1.0, 0.4688, 1.0, 0.4688, 1.0, 0.4375, 1.0, 0.8438, 1.0, 0.875, 1.0, 0.875, 1.0, 0.8438, 1.0, 0.0, 1.0, 0.03125, 1.0, 0.03125, 1.0, 0.0, 1.0, 0.4062, 1.0, 0.4375, 1.0, 0.4375, 1.0, 0.4062, 1.0, 0.8125, 1.0, 0.8438, 1.0, 0.8438, 1.0, 0.8125, 1.0, 0.375, 1.0, 0.4062, 1.0, 0.4062, 1.0, 0.375, 1.0, 0.7812, 1.0, 0.8125, 1.0, 0.8125, 1.0, 0.7812, 1.0, 0.3438, 1.0, 0.375, 1.0, 0.375, 1.0, 0.3438, 1.0, 0.75, 1.0, 0.7812, 1.0, 0.7812, 1.0, 0.75, 1.0, 0.3125, 1.0, 0.3438, 1.0, 0.3438, 1.0, 0.3125, 1.0, 0.7188, 1.0, 0.75, 1.0, 0.75, 1.0, 0.7188, 1.0, 0.2812, 1.0, 0.3125, 1.0, 0.3125, 1.0, 0.2812, 1.0, 0.6875, 1.0, 0.7188, 1.0, 0.7188, 1.0, 0.6875, 1.0, 0.25, 1.0, 0.2812, 1.0, 0.2812, 1.0, 0.25, 1.0, 0.6562, 1.0, 0.6875, 1.0, 0.6875, 1.0, 0.6562, 1.0, 0.2188, 1.0, 0.25, 1.0, 0.25, 1.0, 0.2188, 1.0, 0.625, 1.0, 0.6562, 1.0, 0.6562, 1.0, 0.625, 1.0, 0.1875, 1.0, 0.2188, 1.0, 0.2188, 1.0, 0.1875, 1.0, 0.4062, 1.0, 0.4375, 1.0, 0.4375, 1.0, 0.4062, 1.0, 0.9062, 1.0, 0.9375, 1.0, 0.9375, 1.0, 0.9062, 1.0, 0.0625, 1.0, 0.09375, 1.0, 0.09375, 1.0, 0.0625, 1.0, 0.4688, 1.0, 0.5, 1.0, 0.5, 1.0, 0.4688, 1.0, 0.875, 1.0, 0.9062, 1.0, 0.9062, 1.0, 0.875, 1.0, 0.03125, 1.0, 0.0625, 1.0, 0.0625, 1.0, 0.03125, 1.0, 0.4375, 1.0, 0.4688, 1.0, 0.4688, 1.0, 0.4375, 1.0, 0.8438, 1.0, 0.875, 1.0, 0.875, 1.0, 0.8438, 1.0, 0.0, 1.0, 0.03125, 1.0, 0.03125, 1.0, 0.0, 1.0, 0.4062, 1.0, 0.4375, 1.0, 0.4375, 1.0, 0.4062, 1.0, 0.8125, 1.0, 0.8438, 1.0, 0.8438, 1.0, 0.8125, 1.0, 0.375, 1.0, 0.4062, 1.0, 0.4062, 1.0, 0.375, 1.0, 0.7812, 1.0, 0.8125, 1.0, 0.8125, 1.0, 0.7812, 1.0, 0.3438, 1.0, 0.375, 1.0, 0.375, 1.0, 0.3438, 1.0, 0.75, 1.0, 0.7812, 1.0, 0.7812, 1.0, 0.75, 1.0, 0.3125, 1.0, 0.3438, 1.0, 0.3438, 1.0, 0.3125, 1.0, 0.7188, 1.0, 0.75, 1.0, 0.75, 1.0, 0.7188, 1.0, 0.2812, 1.0, 0.3125, 1.0, 0.3125, 1.0, 0.2812, 1.0, 0.6875, 1.0, 0.7188, 1.0, 0.7188, 1.0, 0.6875, 1.0, 0.25, 1.0, 0.2812, 1.0, 0.2812, 1.0, 0.25, 1.0, 0.6562, 1.0, 0.6875, 1.0, 0.6875, 1.0, 0.6562, 1.0, 0.2188, 1.0, 0.25, 1.0, 0.25, 1.0, 0.2188, 1.0, 0.625, 1.0, 0.6562, 1.0, 0.6562, 1.0, 0.625, 1.0, 0.1875, 1.0, 0.2188, 1.0, 0.2188, 1.0, 0.1875, 1.0, 0.5938, 1.0, 0.625, 1.0, 0.625, 1.0, 0.5938, 1.0, 0.1562, 1.0, 0.1875, 1.0, 0.1875, 1.0, 0.1562, 1.0, 0.5625, 1.0, 0.5938, 1.0, 0.5938, 1.0, 0.5625, 1.0, 0.9688, 1.0, 1.0, 1.0, 1.0, 1.0, 0.9688, 1.0, 0.125, 1.0, 0.1562, 1.0, 0.1562, 1.0, 0.125, 1.0, 0.5312, 1.0, 0.5625, 1.0, 0.5625, 1.0, 0.5312, 1.0, 0.488, 1.13, 0.9728, 1.13, 0.9728, 2.13, 0.488, 2.13, 0.09375, 1.0, 0.125, 1.0, 0.125, 1.0, 0.09375, 1.0, 0.5312, 1.0, 0.5625, 1.0, 0.5625, 1.0, 0.5312, 1.0, 0.8125, 1.0, 0.8438, 1.0, 0.8438, 1.0, 0.8125, 1.0, 0.375, 1.0, 0.4062, 1.0, 0.4062, 1.0, 0.375, 1.0, 0.7812, 1.0, 0.8125, 1.0, 0.8125, 1.0, 0.7812, 1.0, 0.3438, 1.0, 0.375, 1.0, 0.375, 1.0, 0.3438, 1.0, 0.75, 1.0, 0.7812, 1.0, 0.7812, 1.0, 0.75, 1.0, 0.3125, 1.0, 0.3438, 1.0, 0.3438, 1.0, 0.3125, 1.0, 0.7188, 1.0, 0.75, 1.0, 0.75, 1.0, 0.7188, 1.0, 0.2812, 1.0, 0.3125, 1.0, 0.3125, 1.0, 0.2812, 1.0, 0.6875, 1.0, 0.7188, 1.0, 0.7188, 1.0, 0.6875, 1.0, 0.25, 1.0, 0.2812, 1.0, 0.2812, 1.0, 0.25, 1.0, 0.6562, 1.0, 0.6875, 1.0, 0.6875, 1.0, 0.6562, 1.0, 0.2188, 1.0, 0.25, 1.0, 0.25, 1.0, 0.2188, 1.0, 0.625, 1.0, 0.6562, 1.0, 0.6562, 1.0, 0.625, 1.0, 0.1875, 1.0, 0.2188, 1.0, 0.2188, 1.0, 0.1875, 1.0, 0.5938, 1.0, 0.625, 1.0, 0.625, 1.0, 0.5938, 1.0, 0.1562, 1.0, 0.1875, 1.0, 0.1875, 1.0, 0.1562, 1.0, 0.5625, 1.0, 0.5938, 1.0, 0.5938, 1.0, 0.5625, 1.0, 0.9688, 1.0, 1.0, 1.0, 1.0, 1.0, 0.9688, 1.0, 0.125, 1.0, 0.1562, 1.0, 0.1562, 1.0, 0.125, 1.0, 0.5312, 1.0, 0.5625, 1.0, 0.5625, 1.0, 0.5312, 1.0, 0.9375, 1.0, 0.9688, 1.0, 0.9688, 1.0, 0.9375, 1.0, 0.09375, 1.0, 0.125, 1.0, 0.125, 1.0, 0.09375, 1.0, 0.5, 1.0, 0.5312, 1.0, 0.5312, 1.0, 0.5, 1.0, 0.9062, 1.0, 0.9375, 1.0, 0.9375, 1.0, 0.9062, 1.0, 0.0625, 1.0, 0.09375, 1.0, 0.09375, 1.0, 0.0625, 1.0, 0.4688, 1.0, 0.5, 1.0, 0.5, 1.0, 0.4688, 1.0, 0.875, 1.0, 0.9062, 1.0, 0.9062, 1.0, 0.875, 1.0, 0.03125, 1.0, 0.0625, 1.0, 0.0625, 1.0, 0.03125, 1.0, 0.4375, 1.0, 0.4688, 1.0, 0.4688, 1.0, 0.4375, 1.0, 0.8438, 1.0, 0.875, 1.0, 0.875, 1.0, 0.8438, 1.0, 0.0, 1.0, 0.03125, 1.0, 0.03125, 1.0, 0.0, 1.0, 0.7267, -1.136, 0.7268, -1.136, 0.7268, -1.137, 0.7271, -1.136, 0.7273, -1.136, 0.7275, -1.136, 0.7276, -1.136, 0.7277, -1.135, 0.7277, -1.135, 0.7278, -1.135, 0.7278, -1.135, 0.7278, -1.135, 0.7277, -1.134, 0.7277, -1.134, 0.7276, -1.134, 0.7276, -1.134, 0.7275, -1.134, 0.7274, -1.134, 0.7272, -1.134, 0.7271, -1.134, 0.727, -1.134, 0.7269, -1.134, 0.7268, -1.134, 0.7267, -1.134, 0.7267, -1.134, 0.7266, -1.135, 0.7266, -1.135, 0.7266, -1.135, 0.7266, -1.135, 0.7266, -1.135, 0.7267, -1.135, 0.7267, -1.136, 0.7267, -1.135, 0.7267, -1.136, 0.7267, -1.136, 0.7267, -1.135, 0.7277, -1.135, 0.7278, -1.135, 0.7278, -1.135, 0.7277, -1.135, 0.7274, -1.134, 0.7272, -1.134, 0.7272, -1.134, 0.7274, -1.134, 0.7266, -1.135, 0.7266, -1.135, 0.7266, -1.135, 0.7266, -1.135, 0.7273, -1.136, 0.7275, -1.136, 0.7275, -1.136, 0.7273, -1.136, 0.7277, -1.134, 0.7276, -1.134, 0.7276, -1.134, 0.7277, -1.134, 0.7268, -1.134, 0.7267, -1.134, 0.7267, -1.134, 0.7268, -1.134, 0.7267, -1.136, 0.7268, -1.136, 0.7268, -1.136, 0.7267, -1.136, 0.7267, -1.136, 0.7267, -1.136, 0.7267, -1.136, 0.7267, -1.136, 0.7278, -1.135, 0.7278, -1.135, 0.7278, -1.135, 0.7278, -1.135, 0.7272, -1.134, 0.7271, -1.134, 0.7271, -1.134, 0.7272, -1.134, 0.7266, -1.135, 0.7266, -1.135, 0.7266, -1.135, 0.7266, -1.135, 0.7275, -1.136, 0.7276, -1.136, 0.7276, -1.136, 0.7275, -1.136, 0.7276, -1.134, 0.7276, -1.134, 0.7276, -1.134, 0.7276, -1.134, 0.7267, -1.134, 0.7267, -1.134, 0.7267, -1.134, 0.7267, -1.134, 0.7268, -1.136, 0.7268, -1.137, 0.7268, -1.137, 0.7268, -1.136, 0.7278, -1.135, 0.7278, -1.135, 0.7278, -1.135, 0.7278, -1.135, 0.7271, -1.134, 0.727, -1.134, 0.727, -1.134, 0.7271, -1.134, 0.7266, -1.135, 0.7266, -1.135, 0.7266, -1.135, 0.7266, -1.135, 0.7276, -1.136, 0.7277, -1.135, 0.7277, -1.135, 0.7276, -1.136, 0.7276, -1.134, 0.7275, -1.134, 0.7275, -1.134, 0.7276, -1.134, 0.7267, -1.134, 0.7266, -1.135, 0.7266, -1.135, 0.7267, -1.134, 0.7268, -1.137, 0.7271, -1.136, 0.7271, -1.136, 0.7268, -1.137, 0.7278, -1.135, 0.7277, -1.134, 0.7277, -1.134, 0.7278, -1.135, 0.727, -1.134, 0.7269, -1.134, 0.7269, -1.134, 0.727, -1.134, 0.2152, 0.001984, 0.1172, 0.001984, 0.1172, 0.001984, 0.2152, 0.001984, 0.7277, -1.135, 0.7277, -1.135, 0.7277, -1.135, 0.7277, -1.135, 0.7275, -1.134, 0.7274, -1.134, 0.7274, -1.134, 0.7275, -1.134, 0.7266, -1.135, 0.7266, -1.135, 0.7266, -1.135, 0.7266, -1.135, 0.7271, -1.136, 0.7273, -1.136, 0.7273, -1.136, 0.7271, -1.136, 0.7277, -1.134, 0.7277, -1.134, 0.7277, -1.134, 0.7277, -1.134, 0.6204, -0.3791, 0.5735, -0.3745, 0.5267, -0.3791, 0.4817, -0.3928, 0.4402, -0.415, 0.4038, -0.4448, 0.374, -0.4812, 0.3518, -0.5227, 0.3381, -0.5677, 0.3335, -0.6145, 0.3381, -0.6614, 0.3518, -0.7064, 0.374, -0.7479, 0.4038, -0.7842, 0.4402, -0.8141, 0.4817, -0.8363, 0.5267, -0.8499, 0.5735, -0.8545, 0.6204, -0.8499, 0.6654, -0.8363, 0.7069, -0.8141, 0.7432, -0.7842, 0.7731, -0.7479, 0.7953, -0.7064, 0.8089, -0.6614, 0.8135, -0.6145, 0.8089, -0.5677, 0.7953, -0.5227, 0.7731, -0.4812, 0.7432, -0.4448, 0.7069, -0.415, 0.6654, -0.3928, 0.9375, 1.0, 0.9688, 1.0, 0.9688, 1.0, 0.9375, 1.0, 0.09375, 1.0, 0.125, 1.0, 0.125, 1.0, 0.09375, 1.0, 0.5, 1.0, 0.5312, 1.0, 0.5312, 1.0, 0.5, 1.0, 0.9062, 1.0, 0.9375, 1.0, 0.9375, 1.0, 0.9062, 1.0, 0.0625, 1.0, 0.09375, 1.0, 0.09375, 1.0, 0.0625, 1.0, 0.4688, 1.0, 0.5, 1.0, 0.5, 1.0, 0.4688, 1.0, 0.875, 1.0, 0.9062, 1.0, 0.9062, 1.0, 0.875, 1.0, 0.03125, 1.0, 0.0625, 1.0, 0.0625, 1.0, 0.03125, 1.0, 0.4375, 1.0, 0.4688, 1.0, 0.4688, 1.0, 0.4375, 1.0, 0.8438, 1.0, 0.875, 1.0, 0.875, 1.0, 0.8438, 1.0, 0.0, 1.0, 0.03125, 1.0, 0.03125, 1.0, 0.0, 1.0, 0.4062, 1.0, 0.4375, 1.0, 0.4375, 1.0, 0.4062, 1.0, 0.8125, 1.0, 0.8438, 1.0, 0.8438, 1.0, 0.8125, 1.0, 0.375, 1.0, 0.4062, 1.0, 0.4062, 1.0, 0.375, 1.0, 0.7812, 1.0, 0.8125, 1.0, 0.8125, 1.0, 0.7812, 1.0, 0.3438, 1.0, 0.375, 1.0, 0.375, 1.0, 0.3438, 1.0, 0.75, 1.0, 0.7812, 1.0, 0.7812, 1.0, 0.75, 1.0, 0.3125, 1.0, 0.3438, 1.0, 0.3438, 1.0, 0.3125, 1.0, 0.7188, 1.0, 0.75, 1.0, 0.75, 1.0, 0.7188, 1.0, 0.2812, 1.0, 0.3125, 1.0, 0.3125, 1.0, 0.2812, 1.0, 0.6875, 1.0, 0.7188, 1.0, 0.7188, 1.0, 0.6875, 1.0, 0.25, 1.0, 0.2812, 1.0, 0.2812, 1.0, 0.25, 1.0, 0.6562, 1.0, 0.6875, 1.0, 0.6875, 1.0, 0.6562, 1.0, 0.2188, 1.0, 0.25, 1.0, 0.25, 1.0, 0.2188, 1.0, 0.625, 1.0, 0.6562, 1.0, 0.6562, 1.0, 0.625, 1.0, 0.1875, 1.0, 0.2188, 1.0, 0.2188, 1.0, 0.1875, 1.0, 0.5938, 1.0, 0.625, 1.0, 0.625, 1.0, 0.5938, 1.0, 0.1562, 1.0, 0.1875, 1.0, 0.1875, 1.0, 0.1562, 1.0, 0.5625, 1.0, 0.5938, 1.0, 0.5938, 1.0, 0.5625, 1.0, 0.9688, 1.0, 1.0, 1.0, 1.0, 1.0, 0.9688, 1.0, 0.125, 1.0, 0.1562, 1.0, 0.1562, 1.0, 0.125, 1.0])
me_cylinder.materials.append(mat_material_004)
me_cylinder.materials.append(mat_material_001)
me_cylinder.materials.append(mat_material_002)
me_cylinder.materials.append(None)
me_cylinder.use_remesh_fix_poles = True
me_cylinder.use_remesh_preserve_attributes = False
me_cylinder.update()

# ---- objects
ob_light = bpy.data.objects.new('Light', light_light)
ob_camera = bpy.data.objects.new('Camera', cam_camera)
ob_empty = bpy.data.objects.new('Empty', None)
ob_cylinder = bpy.data.objects.new('Cylinder', me_cylinder)

# ---- transforms, parenting, visibility, modifiers, constraints
ob_light.location = (4.076, 1.005, 5.904)
ob_light.rotation_euler = (0.6503, 0.05522, 1.866)
ob_light.lock_rotations_4d = False
ob_light.empty_display_type = 'ARROWS'
ob_light.color = (0.0, 0.0, 0.0, 0.0)
ob_light.lineart.crease_threshold = 0.0
ob_camera.location = (7.359, -6.926, 4.958)
ob_camera.rotation_euler = (1.109, 0.0, 0.8149)
ob_camera.lock_rotations_4d = False
ob_camera.empty_display_type = 'ARROWS'
ob_camera.color = (0.0, 0.0, 0.0, 0.0)
ob_camera.display_type = 'WIRE'
ob_camera.lineart.crease_threshold = 0.0
ob_empty.location = (8.876e-16, 0.07624, -0.08169)
ob_empty.rotation_euler = (1.571, -0.0, 1.571)
ob_empty.scale = (0.6159, 0.6159, 0.6159)
ob_empty.empty_display_type = 'IMAGE'
ob_empty.empty_display_size = 4.914
ob_empty.empty_image_offset = (-0.5087, -0.5)
ob_cylinder.location = (-6.691e-17, 0.0262, -0.2293)
ob_cylinder.scale = (0.4239, 0.4239, 0.8366)

# ---- collection membership
col_collection.objects.link(ob_light)
col_collection.objects.link(ob_camera)
col_collection.objects.link(ob_empty)
col_collection.objects.link(ob_cylinder)

# ---- scene / render settings (as saved in the file)
scene.camera = ob_camera
scene.frame_start = 1; scene.frame_end = 250; scene.frame_set(1)
scene.render.engine = 'BLENDER_EEVEE_NEXT'
scene.cycles.use_denoising = False
scene.cycles.samples = 128
scene.cycles.sampling_pattern = 'TABULATED_SOBOL'
scene.cycles.use_adaptive_sampling = False
scene.cycles.use_light_tree = False
scene.view_settings.view_transform = 'Filmic'
bpy.context.view_layer.update()
